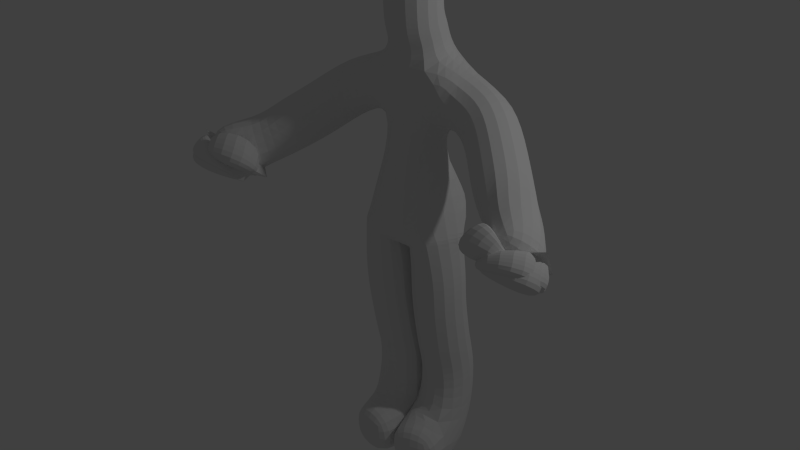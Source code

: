# Source: unit.blend  (saved by Blender 2.76.0; exported with 4.5.12 LTS)
import bpy
from mathutils import Matrix  # noqa: F401  (used for matrix-valued properties, if any)

bpy.ops.wm.read_factory_settings(use_empty=True)
scene = bpy.context.scene
scene.name = 'Scene'

# ---- collections
col_collection_1 = bpy.data.collections.new('Collection 1'); scene.collection.children.link(col_collection_1)

# ---- world
world_world = bpy.data.worlds.new('World'); scene.world = world_world
world_world.color = (0.05088, 0.05088, 0.05088)
world_world.use_sun_shadow = False
world_world.sun_shadow_jitter_overblur = 0.0
world_world.cycles.sampling_method = 'MANUAL'
world_world.cycles.sample_map_resolution = 256

# ---- cameras
cam_camera = bpy.data.cameras.new('Camera')
cam_camera.clip_end = 100.0
cam_camera.lens = 35.0
cam_camera.sensor_width = 32.0
cam_camera.sensor_height = 18.0
cam_camera.ortho_scale = 7.314
cam_camera.dof.focus_distance = 0.0
cam_camera.dof.aperture_fstop = 128.0

# ---- lights
light_lamp = bpy.data.lights.new('Lamp', 'POINT')
light_lamp.transmission_factor = 0.0
light_lamp.cutoff_distance = 30.0
light_lamp.energy = 100.0
light_lamp.shadow_buffer_clip_start = 1.001
light_lamp.shadow_soft_size = 0.1
light_lamp.shadow_maximum_resolution = 0.006
light_lamp.use_absolute_resolution = True
light_lamp.cycles.use_multiple_importance_sampling = False

# ---- meshes
me_plane = bpy.data.meshes.new('Plane')
me_plane.from_pydata([(0.0, -1.49e-08, 2.445), (0.0, 2.118e-08, 3.653), (0.6665, 0.008084, 3.291), (1.322, -0.6097, 2.771), (0.9049, -0.1942, 3.066), (0.0, -0.1142, 2.881), (0.0, -0.001811, 3.726), (0.0, -0.05102, 3.903), (0.0, -0.1084, 3.996), (0.3609, 0.04501, 3.376), (0.0, -0.1216, 4.525), (0.2623, -0.08163, 2.122), (0.236, 0.1202, 0.3292), (0.2468, -0.0497, 1.562), (0.2171, 0.03515, 0.2111), (0.2313, 0.2477, 0.05518), (0.2218, -0.2618, 0.1048), (0.2596, -0.4615, 0.1001), (0.2414, 0.04942, 1.061), (0.2387, 0.1297, 0.8205), (1.442, -0.6603, 2.775), (1.318, -0.8829, 2.728), (1.445, -0.8281, 2.72), (1.468, -0.7917, 2.683), (1.471, -0.7473, 2.646), (1.462, -0.6948, 2.628), (1.511, -0.9577, 2.585), (1.529, -0.9375, 2.522), (1.542, -0.8709, 2.505), (1.49, -0.792, 2.507), (1.329, -0.9346, 2.637), (1.351, -0.8101, 2.759), (1.479, -0.8726, 2.683), (1.513, -0.9067, 2.652), (1.504, -0.8424, 2.636), (1.541, -0.8822, 2.597), (1.506, -0.796, 2.603), (1.542, -0.8264, 2.568), (1.501, -0.7409, 2.576), (1.503, -0.7623, 2.549), (0.0, 0.1587, 2.246), (0.0, -0.4308, 2.547), (1.119, -0.4047, 2.901), (1.176e-09, -0.02306, 3.169)], [(43, 1), (9, 2), (42, 3), (2, 4), (0, 5), (1, 6), (6, 7), (7, 8), (1, 9), (8, 10), (11, 0), (13, 11), (18, 13), (14, 12), (15, 14), (14, 16), (16, 17), (19, 18), (12, 19), (3, 20), (31, 21), (20, 22), (20, 23), (20, 24), (20, 25), (33, 26), (35, 27), (37, 28), (39, 29), (21, 30), (20, 31), (22, 32), (32, 33), (23, 34), (34, 35), (24, 36), (36, 37), (25, 38), (38, 39), (0, 40), (0, 41), (4, 42), (5, 43)], [])
me_plane.use_remesh_preserve_volume = False
me_plane.use_remesh_preserve_attributes = False
me_plane.use_mirror_vertex_groups = False
me_plane.update()

# ---- objects
ob_plane = bpy.data.objects.new('Plane', me_plane)
ob_lamp = bpy.data.objects.new('Lamp', light_lamp)
ob_camera = bpy.data.objects.new('Camera', cam_camera)

# ---- transforms, parenting, visibility, modifiers, constraints
ob_plane.location = (0.0, 0.0, 0.0)
ob_plane.lineart.crease_threshold = 0.0
_m = ob_plane.modifiers.new('Mirror', 'MIRROR')
_m = ob_plane.modifiers.new('Skin', 'SKIN')
_m = ob_plane.modifiers.new('Subsurf', 'SUBSURF')
_m.uv_smooth = 'PRESERVE_CORNERS'
_m.quality = 2
_m.levels = 2
_m.show_only_control_edges = False
ob_lamp.location = (4.076, 1.005, 5.904)
ob_lamp.rotation_euler = (0.6503, 0.05522, 1.866)
ob_lamp.lock_rotations_4d = False
ob_lamp.empty_display_type = 'ARROWS'
ob_lamp.color = (0.0, 0.0, 0.0, 0.0)
ob_lamp.lineart.crease_threshold = 0.0
ob_camera.location = (7.481, -6.508, 5.344)
ob_camera.rotation_euler = (1.109, 0.01082, 0.8149)
ob_camera.lock_rotations_4d = False
ob_camera.empty_display_type = 'ARROWS'
ob_camera.color = (0.0, 0.0, 0.0, 0.0)
ob_camera.display_type = 'WIRE'
ob_camera.lineart.crease_threshold = 0.0

# ---- collection membership
col_collection_1.objects.link(ob_plane)
col_collection_1.objects.link(ob_lamp)
col_collection_1.objects.link(ob_camera)

# ---- scene / render settings (as saved in the file)
scene.camera = ob_plane
scene.frame_start = 1; scene.frame_end = 250; scene.frame_set(1)
scene.render.engine = 'BLENDER_EEVEE_NEXT'
scene.render.resolution_percentage = 50
scene.render.dither_intensity = 0.0
scene.cycles.use_denoising = False
scene.cycles.samples = 10
scene.cycles.sampling_pattern = 'TABULATED_SOBOL'
scene.cycles.light_sampling_threshold = 0.0
scene.cycles.use_adaptive_sampling = False
scene.cycles.use_light_tree = False
scene.cycles.blur_glossy = 0.0
scene.cycles.pixel_filter_type = 'GAUSSIAN'
scene.cycles.sample_clamp_indirect = 0.0
scene.view_settings.view_transform = 'Standard'
bpy.context.view_layer.update()

# ---- added for rendering (the .blend has no active camera): camera
cam_auto = bpy.data.cameras.new('AutoCamera')
cam_auto.lens = 50.0
cam_auto.sensor_width = 36.0
cam_auto.clip_end = 1000.0
ob_auto_camera = bpy.data.objects.new('AutoCamera', cam_auto)
scene.collection.objects.link(ob_auto_camera)
ob_auto_camera.location = (5.27337, -6.60095, 6.48147)
ob_auto_camera.rotation_euler = (1.09748, -7.21219e-08, 0.694738)
scene.camera = ob_auto_camera
bpy.context.view_layer.update()
